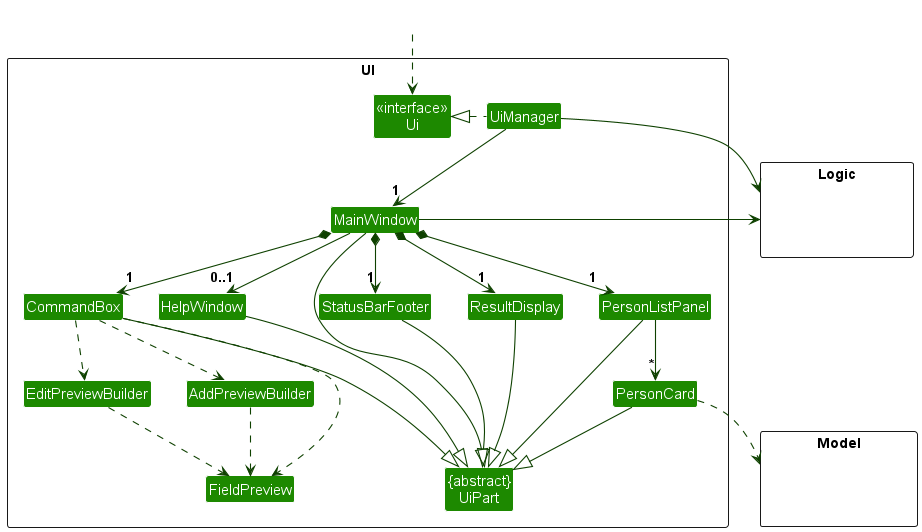

The diagram above was rendered by PlantUML. Its source (embedded in the PNG):
@startuml
!include style.puml
skinparam arrowThickness 1.1
skinparam arrowColor UI_COLOR_T4
skinparam classBackgroundColor UI_COLOR

package UI <<Rectangle>>{
Class "<<interface>>\nUi" as Ui
Class "{abstract}\nUiPart" as UiPart
Class UiManager
Class MainWindow
Class HelpWindow
Class ResultDisplay
Class PersonListPanel
Class PersonCard
Class StatusBarFooter
Class CommandBox
Class EditPreviewBuilder
Class AddPreviewBuilder
Class FieldPreview
}

package Model <<Rectangle>> {
Class HiddenModel #FFFFFF
}

package Logic <<Rectangle>> {
Class HiddenLogic #FFFFFF
}

Class HiddenOutside #FFFFFF
HiddenOutside ..> Ui

UiManager .left.|> Ui
UiManager -down-> "1" MainWindow
MainWindow *-down->  "1" CommandBox
MainWindow *-down-> "1" ResultDisplay
MainWindow *-down-> "1" PersonListPanel
MainWindow *-down-> "1" StatusBarFooter
MainWindow --> "0..1" HelpWindow

PersonListPanel -down-> "*" PersonCard

MainWindow -left-|> UiPart

ResultDisplay --|> UiPart
CommandBox --|> UiPart
CommandBox ..> FieldPreview
CommandBox ..> EditPreviewBuilder
CommandBox ..> AddPreviewBuilder
AddPreviewBuilder ..> FieldPreview
EditPreviewBuilder ..> FieldPreview
PersonListPanel --|> UiPart
PersonCard --|> UiPart
StatusBarFooter --|> UiPart
HelpWindow --|> UiPart

PersonCard ..> Model
UiManager -right-> Logic
MainWindow -left-> Logic

PersonListPanel -[hidden]left- HelpWindow
HelpWindow -[hidden]left- CommandBox
CommandBox -[hidden]left- ResultDisplay
ResultDisplay -[hidden]left- StatusBarFooter

MainWindow -[hidden]-|> UiPart
@enduml